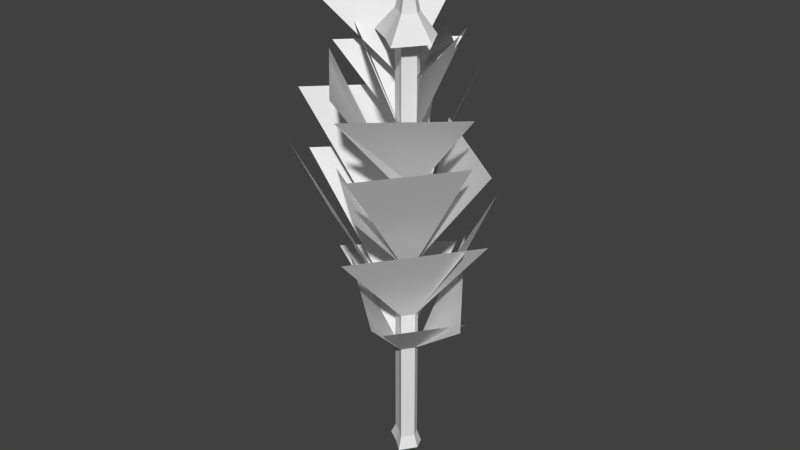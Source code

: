 # Source: peuplier2.blend  (saved by Blender 2.63.0; exported with 4.5.12 LTS)
import bpy
from mathutils import Matrix  # noqa: F401  (used for matrix-valued properties, if any)

bpy.ops.wm.read_factory_settings(use_empty=True)
scene = bpy.context.scene
scene.name = 'Scene'

# ---- collections
col_collection_1 = bpy.data.collections.new('Collection 1'); scene.collection.children.link(col_collection_1)

# ---- world
world_world = bpy.data.worlds.new('World'); scene.world = world_world
world_world.color = (0.05088, 0.05088, 0.05088)
world_world.use_sun_shadow = False
world_world.sun_shadow_jitter_overblur = 0.0
world_world.cycles.sampling_method = 'MANUAL'
world_world.cycles.sample_map_resolution = 256

# ---- meshes
me_circle = bpy.data.meshes.new('Circle')
me_circle.from_pydata([(0.02374, 0.02459, 0.1338), (-0.1115, 0.02657, 0.1338), (-0.08485, -0.09766, 0.1338), (-0.07671, -0.2115, 0.1338), (0.06713, -0.1893, 0.1338), (0.1054, -0.1008, 0.1338), (0.04962, -0.03842, 0.1338), (0.02374, 0.02459, 0.2438), (-0.1115, 0.02657, 0.2438), (-0.08485, -0.09766, 0.2438), (-0.07671, -0.2115, 0.2438), (0.06713, -0.1893, 0.2438), (0.1054, -0.1008, 0.2438), (0.04962, -0.03842, 0.2438), (-0.003884, -0.08379, 0.4038), (0.04962, -0.03842, 1.244), (0.02374, 0.02459, 1.244), (-0.1115, 0.02657, 1.244), (-0.08485, -0.09766, 1.244), (-0.07671, -0.2115, 1.244), (0.06713, -0.1893, 1.244), (0.1054, -0.1008, 1.244), (0.1054, -0.1008, 0.2438), (0.06713, -0.1893, 0.2438), (-0.07671, -0.2115, 0.2438), (-0.08485, -0.09766, 0.2438), (-0.1115, 0.02657, 0.2438), (0.02374, 0.02459, 0.2438), (0.04962, -0.03842, 0.2438), (0.03479, 0.06794, 0.00377), (-0.1546, 0.07071, 0.00377), (-0.1172, -0.1032, 0.00377), (-0.1058, -0.2625, 0.00377), (0.09554, -0.2315, 0.00377), (0.1491, -0.1076, 0.00377), (0.07102, -0.02028, 0.00377), (0.04962, -0.03842, 1.644), (0.02374, 0.02459, 1.644), (-0.1115, 0.02657, 1.644), (-0.08485, -0.09766, 1.644), (-0.07671, -0.2115, 1.644), (0.06713, -0.1893, 1.644), (0.1054, -0.1008, 1.644), (0.04962, -0.03842, 2.244), (0.02374, 0.02459, 2.244), (-0.1115, 0.02657, 2.244), (-0.08485, -0.09766, 2.244), (-0.07671, -0.2115, 2.244), (0.06713, -0.1893, 2.244), (0.1054, -0.1008, 2.244), (0.04962, -0.03842, 3.044), (0.02374, 0.02459, 3.044), (-0.1115, 0.02657, 3.044), (-0.08485, -0.09766, 3.044), (-0.07671, -0.2115, 3.044), (0.06713, -0.1893, 3.044), (0.1054, -0.1008, 3.044), (0.04962, -0.03842, 3.644), (0.02374, 0.02459, 3.644), (-0.1115, 0.02657, 3.644), (-0.08485, -0.09766, 3.644), (-0.07671, -0.2115, 3.644), (0.06713, -0.1893, 3.644), (0.1054, -0.1008, 3.644), (0.04962, -0.03842, 4.144), (0.02374, 0.02459, 4.144), (-0.1115, 0.02657, 4.144), (-0.08485, -0.09766, 4.144), (-0.07671, -0.2115, 4.144), (0.06713, -0.1893, 4.144), (0.1054, -0.1008, 4.144), (0.04962, -0.03842, 4.744), (0.02374, 0.02459, 4.744), (-0.1115, 0.02657, 4.744), (-0.08485, -0.09766, 4.744), (-0.07671, -0.2115, 4.744), (0.06713, -0.1893, 4.744), (0.1054, -0.1008, 4.744), (-0.003884, -0.08379, 5.244), (-0.4302, -0.9351, 1.95), (-0.5425, 0.6366, 1.95), (0.68, 0.5937, 2.097), (0.4017, -0.9654, 1.891), (0.513, -0.6301, 1.769), (-0.3102, -0.7531, 1.769), (0.6022, 0.621, 2.027), (-0.6355, 0.6391, 2.027), (0.437, -0.7872, 2.613), (0.9924, 0.4971, 2.613), (0.6567, -0.8823, 3.44), (0.4852, 0.5922, 3.44), (0.3695, -0.679, 4.011), (0.8474, 0.4042, 4.234), (0.04305, -0.5411, 4.263), (0.6464, 0.6093, 4.357), (0.2654, -0.4875, 4.773), (0.4789, 0.3108, 4.306), (0.134, 0.03312, 4.504), (0.06731, 0.1955, 4.504), (-0.2812, 0.2006, 4.504), (-0.2125, -0.1195, 4.504), (-0.1916, -0.4128, 4.504), (0.1791, -0.3557, 4.504), (0.2777, -0.1277, 4.504), (-0.3891, -0.844, 4.567), (-0.4877, 0.5349, 4.567), (-0.7478, -0.7508, 4.172), (-0.6861, 0.6798, 4.172), (-0.5705, -0.7699, 2.999), (-0.6584, 0.4608, 2.999), (-0.7712, -0.9177, 3.212), (-1.15, 0.8467, 3.212), (0.3296, 0.4966, 3.847), (-0.998, 0.516, 3.847), (0.3922, 0.6228, 3.155), (-0.9156, 0.6419, 3.155), (-0.6931, -0.9164, 2.642), (0.6835, -0.704, 2.642), (-0.6371, -1.083, 3.54), (0.4751, -0.9115, 3.54), (-0.7147, -0.7328, 3.952), (0.4965, -0.8315, 3.963), (0.573, 0.4254, 4.33), (-0.6607, 0.4435, 4.33), (0.4349, 0.3908, 4.761), (-0.7809, 0.4086, 4.761), (-0.1058, -0.2625, 0.00377), (-0.003884, -0.08379, 0.4038), (-0.07671, -0.2115, 0.2438), (-0.07671, -0.2115, 0.1338)], [(126, 129), (128, 127), (129, 128)], [(10, 9, 2, 3), (12, 11, 4, 5), (13, 6, 0, 7), (9, 8, 1, 2), (11, 10, 3, 4), (13, 12, 5, 6), (8, 7, 0, 1), (1, 0, 29, 30), (6, 5, 34, 35), (4, 3, 32, 33), (2, 1, 30, 31), (6, 35, 29, 0), (5, 4, 33, 34), (3, 2, 31, 32), (14, 7, 8), (14, 9, 10), (14, 11, 12), (14, 7, 13), (14, 8, 9), (14, 10, 11), (14, 12, 13), (19, 18, 25, 24), (21, 20, 23, 22), (15, 28, 27, 16), (18, 17, 26, 25), (20, 19, 24, 23), (15, 21, 22, 28), (17, 16, 27, 26), (42, 41, 20, 21), (36, 15, 16, 37), (39, 38, 17, 18), (41, 40, 19, 20), (36, 42, 21, 15), (38, 37, 16, 17), (40, 39, 18, 19), (47, 46, 39, 40), (49, 48, 41, 42), (43, 36, 37, 44), (46, 45, 38, 39), (48, 47, 40, 41), (43, 49, 42, 36), (45, 44, 37, 38), (50, 56, 49, 43), (52, 51, 44, 45), (54, 53, 46, 47), (56, 55, 48, 49), (50, 43, 44, 51), (53, 52, 45, 46), (55, 54, 47, 48), (60, 59, 52, 53), (62, 61, 54, 55), (57, 63, 56, 50), (59, 58, 51, 52), (61, 60, 53, 54), (63, 62, 55, 56), (57, 50, 51, 58), (70, 69, 62, 63), (64, 57, 58, 65), (67, 66, 59, 60), (69, 68, 61, 62), (64, 70, 63, 57), (66, 65, 58, 59), (68, 67, 60, 61), (75, 74, 67, 68), (77, 76, 69, 70), (71, 64, 65, 72), (74, 73, 66, 67), (76, 75, 68, 69), (71, 77, 70, 64), (73, 72, 65, 66), (17, 16, 85, 86), (19, 18, 80, 79), (21, 20, 82, 81), (20, 19, 84, 83), (78, 77, 71), (78, 72, 73), (78, 74, 75), (78, 76, 77), (78, 71, 72), (78, 73, 74), (78, 75, 76), (42, 41, 87, 88), (49, 48, 89, 90), (56, 55, 91, 92), (63, 62, 93, 94), (70, 69, 95, 96), (77, 76, 102, 103), (73, 72, 98, 99), (76, 75, 101, 102), (71, 97, 98, 72), (75, 74, 100, 101), (71, 77, 103, 97), (74, 73, 99, 100), (38, 37, 114, 115), (45, 44, 112, 113), (104, 105, 60, 61), (106, 107, 52, 53), (108, 109, 46, 47), (110, 111, 38, 39), (41, 40, 116, 117), (48, 47, 118, 119), (55, 54, 120, 121), (59, 58, 122, 123), (66, 65, 124, 125)])
_uv = me_circle.uv_layers.new(name='UVMap')
_uv.uv.foreach_set('vector', [0.3404, 0.8559, 0.3487, 0.8553, 0.3504, 0.866, 0.333, 0.8627, 0.3438, 0.8425, 0.3393, 0.8463, 0.3306, 0.8432, 0.3405, 0.8343, 0.3495, 0.8433, 0.352, 0.8339, 0.3607, 0.8374, 0.3537, 0.8442, 0.3487, 0.8553, 0.3578, 0.8522, 0.367, 0.8551, 0.3504, 0.866, 0.3393, 0.8463, 0.3404, 0.8559, 0.333, 0.8627, 0.3306, 0.8432, 0.3495, 0.8433, 0.3438, 0.8425, 0.3405, 0.8343, 0.352, 0.8339, 0.3578, 0.8522, 0.3537, 0.8442, 0.3607, 0.8374, 0.367, 0.8551, 0.367, 0.8551, 0.3607, 0.8374, 0.3821, 0.819, 0.4016, 0.8634, 0.352, 0.8339, 0.3405, 0.8343, 0.3291, 0.8108, 0.3581, 0.8094, 0.3306, 0.8432, 0.333, 0.8627, 0.3051, 0.8833, 0.3051, 0.8333, 0.3504, 0.866, 0.367, 0.8551, 0.4016, 0.8634, 0.3554, 0.895, 0.352, 0.8339, 0.3581, 0.8094, 0.3821, 0.819, 0.3607, 0.8374, 0.3405, 0.8343, 0.3306, 0.8432, 0.3051, 0.8333, 0.3291, 0.8108, 0.333, 0.8627, 0.3504, 0.866, 0.3554, 0.895, 0.3051, 0.8833, 0.4336, 0.2598, 0.4543, 0.2463, 0.4651, 0.2688, 0.4336, 0.2598, 0.4372, 0.2823, 0.4083, 0.2789, 0.4336, 0.2598, 0.4084, 0.2534, 0.4219, 0.2411, 0.4336, 0.2598, 0.4543, 0.2463, 0.439, 0.2411, 0.4336, 0.2598, 0.4651, 0.2688, 0.4372, 0.2823, 0.4336, 0.2598, 0.4083, 0.2789, 0.4084, 0.2534, 0.4336, 0.2598, 0.4219, 0.2411, 0.439, 0.2411, 0.1363, 0.1701, 0.1182, 0.1701, 0.1181, 0.01152, 0.1362, 0.01152, 0.05248, 0.1701, 0.0372, 0.1701, 0.03716, 0.01154, 0.05244, 0.01154, 0.06576, 0.1701, 0.06572, 0.01154, 0.07652, 0.01153, 0.07656, 0.1701, 0.1182, 0.1701, 0.09801, 0.1701, 0.09797, 0.01153, 0.1181, 0.01152, 0.0372, 0.1701, 0.01412, 0.1701, 0.01408, 0.01155, 0.03716, 0.01154, 0.06576, 0.1701, 0.05248, 0.1701, 0.05244, 0.01154, 0.06572, 0.01154, 0.09801, 0.1701, 0.07656, 0.1701, 0.07652, 0.01153, 0.09797, 0.01153, 0.0525, 0.2336, 0.03722, 0.2336, 0.0372, 0.1701, 0.05248, 0.1701, 0.06577, 0.2336, 0.06576, 0.1701, 0.07656, 0.1701, 0.07657, 0.2336, 0.1182, 0.2335, 0.09802, 0.2335, 0.09801, 0.1701, 0.1182, 0.1701, 0.03722, 0.2336, 0.01414, 0.2336, 0.01412, 0.1701, 0.0372, 0.1701, 0.06577, 0.2336, 0.0525, 0.2336, 0.05248, 0.1701, 0.06576, 0.1701, 0.09802, 0.2335, 0.07657, 0.2336, 0.07656, 0.1701, 0.09801, 0.1701, 0.1363, 0.2335, 0.1182, 0.2335, 0.1182, 0.1701, 0.1363, 0.1701, 0.1363, 0.3287, 0.1182, 0.3287, 0.1182, 0.2335, 0.1363, 0.2335, 0.05252, 0.3287, 0.03724, 0.3287, 0.03722, 0.2336, 0.0525, 0.2336, 0.06579, 0.3287, 0.06577, 0.2336, 0.07657, 0.2336, 0.07659, 0.3287, 0.1182, 0.3287, 0.09803, 0.3287, 0.09802, 0.2335, 0.1182, 0.2335, 0.03724, 0.3287, 0.01416, 0.3287, 0.01414, 0.2336, 0.03722, 0.2336, 0.06579, 0.3287, 0.05252, 0.3287, 0.0525, 0.2336, 0.06577, 0.2336, 0.09803, 0.3287, 0.07659, 0.3287, 0.07657, 0.2336, 0.09802, 0.2335, 0.0658, 0.4555, 0.05253, 0.4555, 0.05252, 0.3287, 0.06579, 0.3287, 0.09804, 0.4555, 0.0766, 0.4555, 0.07659, 0.3287, 0.09803, 0.3287, 0.1363, 0.4555, 0.1182, 0.4555, 0.1182, 0.3287, 0.1363, 0.3287, 0.05253, 0.4555, 0.03726, 0.4555, 0.03724, 0.3287, 0.05252, 0.3287, 0.0658, 0.4555, 0.06579, 0.3287, 0.07659, 0.3287, 0.0766, 0.4555, 0.1182, 0.4555, 0.09804, 0.4555, 0.09803, 0.3287, 0.1182, 0.3287, 0.03726, 0.4555, 0.01418, 0.4555, 0.01417, 0.3287, 0.03724, 0.3287, 0.1182, 0.5506, 0.09805, 0.5506, 0.09804, 0.4555, 0.1182, 0.4555, 0.03726, 0.5506, 0.01419, 0.5506, 0.01419, 0.4555, 0.03726, 0.4555, 0.06581, 0.5506, 0.05254, 0.5506, 0.05253, 0.4555, 0.0658, 0.4555, 0.09805, 0.5506, 0.07661, 0.5506, 0.0766, 0.4555, 0.09804, 0.4555, 0.1363, 0.5506, 0.1182, 0.5506, 0.1182, 0.4555, 0.1363, 0.4555, 0.05254, 0.5506, 0.03726, 0.5506, 0.03726, 0.4555, 0.05253, 0.4555, 0.06581, 0.5506, 0.0658, 0.4555, 0.0766, 0.4555, 0.07661, 0.5506, 0.05254, 0.6299, 0.03727, 0.6299, 0.03726, 0.5506, 0.05254, 0.5506, 0.06581, 0.6299, 0.06581, 0.5506, 0.07661, 0.5506, 0.07661, 0.6299, 0.1182, 0.6299, 0.09805, 0.6299, 0.09805, 0.5506, 0.1182, 0.5506, 0.03727, 0.6299, 0.01419, 0.6299, 0.01419, 0.5506, 0.03726, 0.5506, 0.06581, 0.6299, 0.05254, 0.6299, 0.05254, 0.5506, 0.06581, 0.5506, 0.09805, 0.6299, 0.07661, 0.6299, 0.07661, 0.5506, 0.09805, 0.5506, 0.1363, 0.6299, 0.1182, 0.6299, 0.1182, 0.5506, 0.1363, 0.5506, 0.1363, 0.725, 0.1182, 0.725, 0.1182, 0.6299, 0.1363, 0.6299, 0.05254, 0.725, 0.03727, 0.725, 0.03727, 0.6299, 0.05254, 0.6299, 0.06581, 0.725, 0.06581, 0.6299, 0.07661, 0.6299, 0.07661, 0.725, 0.1182, 0.725, 0.09805, 0.725, 0.09805, 0.6299, 0.1182, 0.6299, 0.03727, 0.725, 0.0142, 0.725, 0.01419, 0.6299, 0.03727, 0.6299, 0.06581, 0.725, 0.05254, 0.725, 0.05254, 0.6299, 0.06581, 0.6299, 0.09805, 0.725, 0.07661, 0.725, 0.07661, 0.6299, 0.09805, 0.6299, 0.2694, 0.5552, 0.2909, 0.5552, 0.3812, 0.7121, 0.1849, 0.7121, 0.1706, 0.8592, 0.1887, 0.8592, 0.31, 0.9882, 0.06016, 0.9882, 0.1329, 0.8727, 0.1176, 0.8733, 0.02048, 0.7352, 0.2737, 0.7352, 0.8613, 0.8718, 0.8843, 0.8718, 0.9336, 0.987, 0.8017, 0.9869, 0.4588, 0.97, 0.5281, 0.9278, 0.5195, 0.9178, 0.4588, 0.97, 0.5128, 0.9093, 0.496, 0.8959, 0.4588, 0.97, 0.4764, 0.8916, 0.4588, 0.8874, 0.4588, 0.97, 0.5354, 0.9413, 0.5281, 0.9278, 0.4588, 0.97, 0.5195, 0.9178, 0.5128, 0.9093, 0.4588, 0.97, 0.496, 0.8959, 0.4764, 0.8916, 0.4588, 0.97, 0.5412, 0.9636, 0.5354, 0.9413, 0.779, 0.1983, 0.7637, 0.1983, 0.7, 0.01944, 0.9218, 0.01944, 0.5818, 0.2156, 0.5667, 0.2175, 0.4467, 0.01152, 0.6821, 0.01152, 0.7979, 0.2645, 0.8005, 0.2495, 0.9775, 0.2271, 0.9775, 0.4181, 0.8834, 0.8417, 0.8848, 0.8264, 0.9891, 0.7829, 0.9882, 0.9894, 0.7657, 0.9096, 0.7523, 0.9168, 0.6704, 0.8363, 0.821, 0.8363, 0.4369, 0.1555, 0.43, 0.1625, 0.3817, 0.1496, 0.4125, 0.1149, 0.4574, 0.1705, 0.4517, 0.157, 0.4905, 0.126, 0.5142, 0.1865, 0.43, 0.1625, 0.4342, 0.1775, 0.3936, 0.2163, 0.3817, 0.1496, 0.4452, 0.1571, 0.4548, 0.1149, 0.4905, 0.126, 0.4517, 0.157, 0.4342, 0.1775, 0.4451, 0.1749, 0.4552, 0.22, 0.3936, 0.2163, 0.4452, 0.1571, 0.4369, 0.1555, 0.4125, 0.1149, 0.4548, 0.1149, 0.4451, 0.1749, 0.4574, 0.1705, 0.5142, 0.1865, 0.4552, 0.22, 0.5167, 0.2759, 0.5381, 0.2759, 0.5951, 0.5338, 0.3878, 0.5338, 0.3061, 0.2733, 0.3276, 0.2733, 0.375, 0.5386, 0.1644, 0.5386, 0.9048, 0.7804, 0.6858, 0.7889, 0.7842, 0.6281, 0.8022, 0.6273, 0.3186, 0.5582, 0.5457, 0.5582, 0.4467, 0.7611, 0.4266, 0.7633, 0.793, 0.5651, 0.9886, 0.5651, 0.8938, 0.7116, 0.8758, 0.7116, 0.1491, 0.01152, 0.4352, 0.01152, 0.2735, 0.2938, 0.2534, 0.2938, 0.7054, 0.7315, 0.6823, 0.7315, 0.5687, 0.5466, 0.7896, 0.5466, 0.6544, 0.2836, 0.6775, 0.2836, 0.7864, 0.5231, 0.6079, 0.5231, 0.5011, 0.6895, 0.524, 0.6923, 0.6205, 0.861, 0.4279, 0.8652, 0.8686, 0.3623, 0.8901, 0.3623, 0.9762, 0.4889, 0.7806, 0.4889, 0.9023, 0.09496, 0.9238, 0.09496, 0.9881, 0.2092, 0.7953, 0.2092])
me_circle.use_remesh_preserve_volume = False
me_circle.use_remesh_preserve_attributes = False
me_circle.use_mirror_vertex_groups = False
me_circle.update()
arm_armature = bpy.data.armatures.new('Armature')  # bones are not reproduced

# ---- objects
ob_armature = bpy.data.objects.new('Armature', arm_armature)
ob_circle = bpy.data.objects.new('Circle', me_circle)

# ---- transforms, parenting, visibility, modifiers, constraints
ob_armature.location = (0.3357, -0.3324, 0.01806)
ob_armature.rotation_euler = (0.0, 0.0, 0.7962)
ob_armature.scale = (0.24, 0.24, 0.24)
ob_armature.lineart.crease_threshold = 0.0
ob_circle.parent = ob_armature
ob_circle.matrix_parent_inverse = Matrix(((3.333, 0.0, 0.0, 0.01703), (0.0, 3.333, 0.0, 2.106), (0.0, -7.451e-09, 3.333, -0.0602), (0.0, 0.0, 0.0, 1.0)))
ob_circle.location = (0.0, 0.0, 0.0)
ob_circle.lineart.crease_threshold = 0.0
_vg = ob_circle.vertex_groups.new(name='Bone')
_vg.add([0, 1, 2, 3, 4, 5, 6, 7, 8, 9, 10, 11, 12, 13, 14, 29, 30, 31, 32, 33, 34, 35, 126, 127, 128, 129], 1.0, 'REPLACE')
_vg = ob_circle.vertex_groups.new(name='Bone.001')
_vg.add([15, 16, 17, 18, 19, 20, 21, 22, 23, 24, 25, 26, 27, 28, 36, 37, 38, 39, 40, 41, 42, 43, 44, 45, 46, 47, 48, 49, 50, 51, 52, 53, 54, 55, 56, 57, 58, 59, 60, 61, 62, 63, 64, 65, 66, 67, 68, 69, 70, 71, 72, 73, 74, 75, 76, 77, 78, 79, 80, 81, 82, 83, 84, 85, 86, 87, 88, 89, 90, 91, 92, 93, 94, 95, 96, 97, 98, 99, 100, 101, 102, 103, 104, 105, 106, 107, 108, 109, 110, 111, 112, 113, 114, 115, 116, 117, 118, 119, 120, 121, 122, 123, 124, 125], 1.0, 'REPLACE')
_m = ob_circle.modifiers.new('Armature', 'ARMATURE')
_m.object = ob_armature
_m.use_bone_envelopes = True

# ---- collection membership
col_collection_1.objects.link(ob_armature)
col_collection_1.objects.link(ob_circle)

# ---- scene / render settings (as saved in the file)
scene.frame_start = 1; scene.frame_end = 123; scene.frame_set(1)
scene.render.engine = 'BLENDER_EEVEE_NEXT'
scene.render.image_settings.color_mode = 'RGB'
scene.render.image_settings.compression = 90
scene.render.resolution_percentage = 50
scene.render.dither_intensity = 0.0
scene.render.bake_margin = 2
scene.render.bake_bias = 0.0
scene.cycles.use_denoising = False
scene.cycles.samples = 10
scene.cycles.sampling_pattern = 'TABULATED_SOBOL'
scene.cycles.light_sampling_threshold = 0.0
scene.cycles.use_adaptive_sampling = False
scene.cycles.use_light_tree = False
scene.cycles.blur_glossy = 0.0
scene.cycles.volume_bounces = 1
scene.cycles.pixel_filter_type = 'GAUSSIAN'
scene.cycles.sample_clamp_indirect = 0.0
scene.view_settings.view_transform = 'Standard'
bpy.context.view_layer.update()

# ---- added for rendering (the .blend has no active camera and no usable light): camera, sun
cam_auto = bpy.data.cameras.new('AutoCamera')
cam_auto.lens = 50.0
cam_auto.sensor_width = 36.0
cam_auto.clip_end = 1000.0
ob_auto_camera = bpy.data.objects.new('AutoCamera', cam_auto)
scene.collection.objects.link(ob_auto_camera)
ob_auto_camera.location = (4.91263, -5.98134, 6.03211)
ob_auto_camera.rotation_euler = (1.09748, -7.21219e-08, 0.694738)
scene.camera = ob_auto_camera
light_auto_sun = bpy.data.lights.new('AutoSun', 'SUN')
light_auto_sun.energy = 3.0
light_auto_sun.angle = 0.0523599
ob_auto_sun = bpy.data.objects.new('AutoSun', light_auto_sun)
scene.collection.objects.link(ob_auto_sun)
ob_auto_sun.rotation_euler = (0.872665, 0.174533, 0.523599)
bpy.context.view_layer.update()
